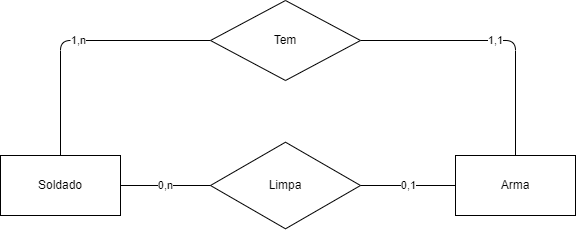

The diagram above was exported from draw.io. Its source (the exported page's mxGraphModel, read from the mxfile embedded in the PNG):
<mxGraphModel dx="1050" dy="599" grid="1" gridSize="10" guides="1" tooltips="1" connect="1" arrows="1" fold="1" page="1" pageScale="1" pageWidth="850" pageHeight="1100" math="0" shadow="0">
  <root>
    <mxCell id="0" />
    <mxCell id="1" parent="0" />
    <mxCell id="2" value="Limpa" style="html=1;whiteSpace=wrap;aspect=fixed;shape=isoRectangle;" vertex="1" parent="1">
      <mxGeometry x="350" y="260" width="150" height="90" as="geometry" />
    </mxCell>
    <mxCell id="3" value="Arma" style="whiteSpace=wrap;html=1;" vertex="1" parent="1">
      <mxGeometry x="595" y="275" width="120" height="60" as="geometry" />
    </mxCell>
    <mxCell id="6" value="0,1" style="endArrow=none;html=1;entryX=0;entryY=0.5;entryDx=0;entryDy=0;" edge="1" parent="1" source="2" target="3">
      <mxGeometry width="50" height="50" relative="1" as="geometry">
        <mxPoint x="530" y="360" as="sourcePoint" />
        <mxPoint x="450" y="280" as="targetPoint" />
      </mxGeometry>
    </mxCell>
    <mxCell id="7" value="Soldado" style="whiteSpace=wrap;html=1;" vertex="1" parent="1">
      <mxGeometry x="140" y="275" width="120" height="60" as="geometry" />
    </mxCell>
    <mxCell id="8" value="0,n" style="endArrow=none;html=1;entryX=1;entryY=0.5;entryDx=0;entryDy=0;" edge="1" parent="1" source="2" target="7">
      <mxGeometry width="50" height="50" relative="1" as="geometry">
        <mxPoint x="350" y="360" as="sourcePoint" />
        <mxPoint x="300" y="380" as="targetPoint" />
      </mxGeometry>
    </mxCell>
    <mxCell id="12" value="1,n" style="endArrow=none;html=1;exitX=0.5;exitY=0;exitDx=0;exitDy=0;" edge="1" parent="1" source="7" target="14">
      <mxGeometry width="50" height="50" relative="1" as="geometry">
        <mxPoint x="400" y="230" as="sourcePoint" />
        <mxPoint x="340" y="123.25581395348831" as="targetPoint" />
        <Array as="points">
          <mxPoint x="200" y="160" />
        </Array>
      </mxGeometry>
    </mxCell>
    <mxCell id="13" value="1,1" style="endArrow=none;html=1;entryX=0.5;entryY=0;entryDx=0;entryDy=0;exitX=1;exitY=0.5;exitDx=0;exitDy=0;" edge="1" parent="1" source="14" target="3">
      <mxGeometry width="50" height="50" relative="1" as="geometry">
        <mxPoint x="580" y="120" as="sourcePoint" />
        <mxPoint x="450" y="180" as="targetPoint" />
        <Array as="points">
          <mxPoint x="655" y="160" />
        </Array>
      </mxGeometry>
    </mxCell>
    <mxCell id="14" value="Tem" style="rhombus;whiteSpace=wrap;html=1;" vertex="1" parent="1">
      <mxGeometry x="350" y="120" width="150" height="80" as="geometry" />
    </mxCell>
  </root>
</mxGraphModel>